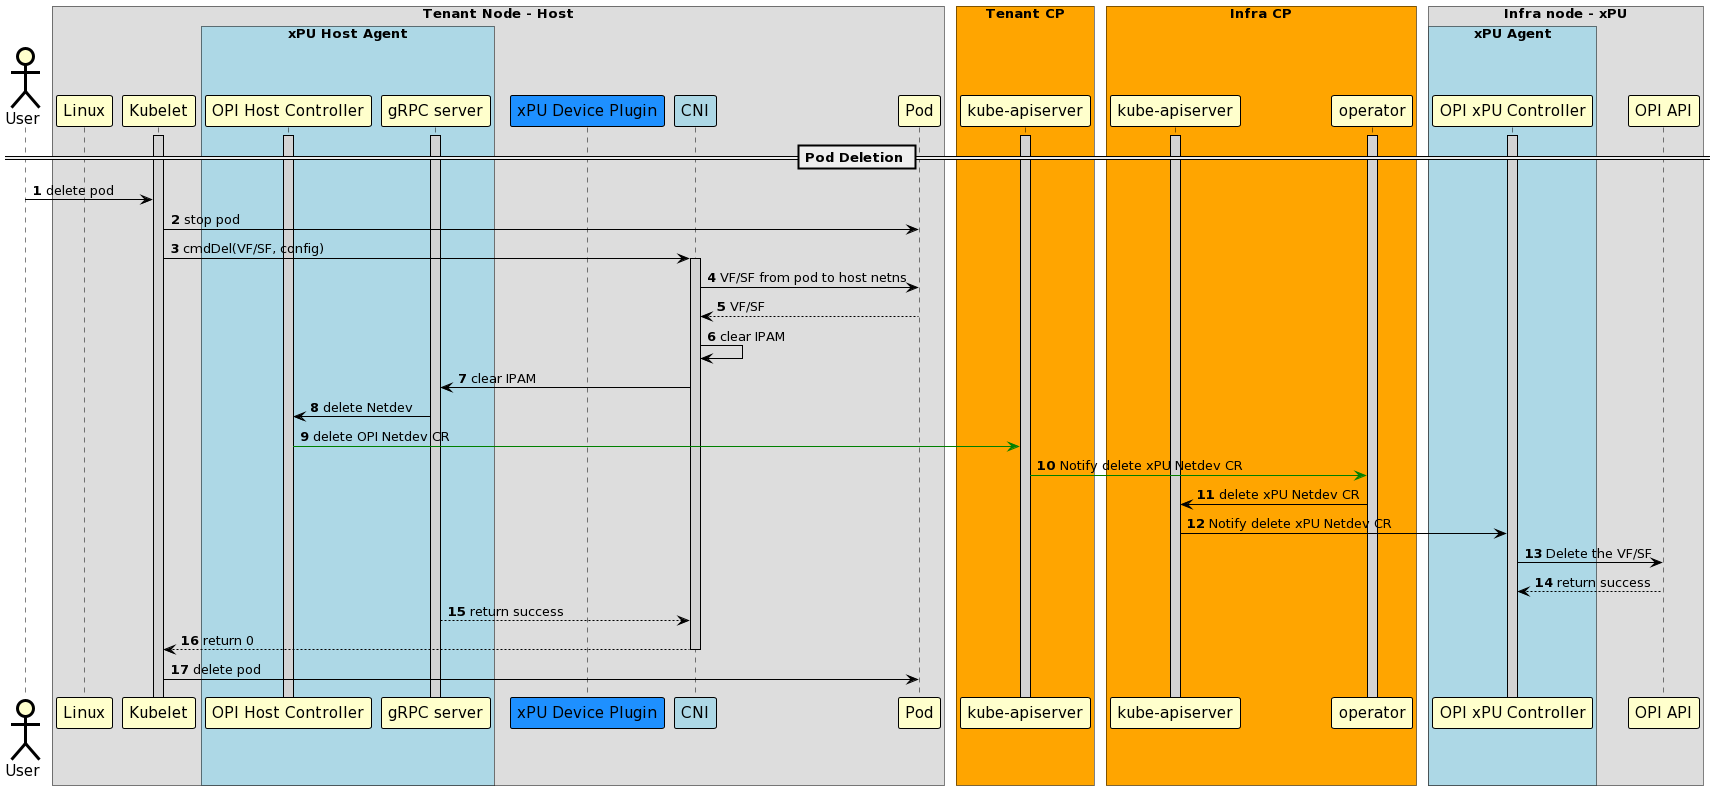

The diagram above was rendered by PlantUML. Its source (embedded in the PNG):
@startuml
!pragma teoz true
skinparam noteBorderColor Black
skinparam noteBorderThickness 1
skinparam noteBackgroundColor Yellow

skinparam sequence {
	BoxBorderColor Black
	BoxFontSize 20

	ArrowColor Black
	ArrowThickness 1

	ActorBorderColor Black
	ActorBorderThickness 3
	ActorBackgroundColor Business
	ActorFontSize 15

	ParticipantBorderColor Black
	ParticipantBorderThickness 1
	ParticipantBackgroundColor Business
	ParticipantFontSize 15

	LifeLineBorderColor Black
	LifeLineBorderThickness 1
	LifeLineBackgroundColor LightGray
}

actor "User"
box "Tenant Node - Host"
	participant "Linux"
	participant "Kubelet"
  box "xPU Host Agent" #LightBlue
         participant "OPI Host Controller"
         participant "gRPC server"
  end box
	participant "xPU Device Plugin" #dodgerblue
	participant "CNI" #LightBlue
	participant "Pod"
end box

box "Tenant CP" #Orange
  participant "kube-apiserver" as api1
end box

box "Infra CP" #Orange
  participant "kube-apiserver" as api2
  participant "operator"
end box

box "Infra node - xPU"
  box "xPU Agent" #LightBlue
	participant "OPI xPU Controller"
  end box
  participant "OPI API"
end box

activate api1
activate api2
activate "Kubelet"
activate "operator"
activate "gRPC server"
activate "OPI xPU Controller"
activate "OPI Host Controller"

== Pod Deletion ==
autonumber

"User" -> "Kubelet": delete pod
"Kubelet" -> "Pod" : stop pod
deactivate "Pod"
"Kubelet" -> "CNI" : cmdDel(VF/SF, config)
activate "CNI"
"CNI" -> "Pod" : VF/SF from pod to host netns
"Pod" --> "CNI" : VF/SF
"CNI" -> "CNI" : clear IPAM
"CNI" -> "gRPC server": clear IPAM
"gRPC server" -> "OPI Host Controller": delete Netdev
"OPI Host Controller" -[#green]> api1: delete OPI Netdev CR
api1 -[#green]> "operator": Notify delete xPU Netdev CR
"operator" -> api2: delete xPU Netdev CR
api2 -> "OPI xPU Controller": Notify delete xPU Netdev CR
"OPI xPU Controller"->"OPI API": Delete the VF/SF
"OPI API" --> "OPI xPU Controller": return success
"gRPC server" --> "CNI": return success
"CNI" --> "Kubelet": return 0
deactivate "CNI"

"Kubelet" -> "Pod" : delete pod
deactivate "Pod"
@enduml